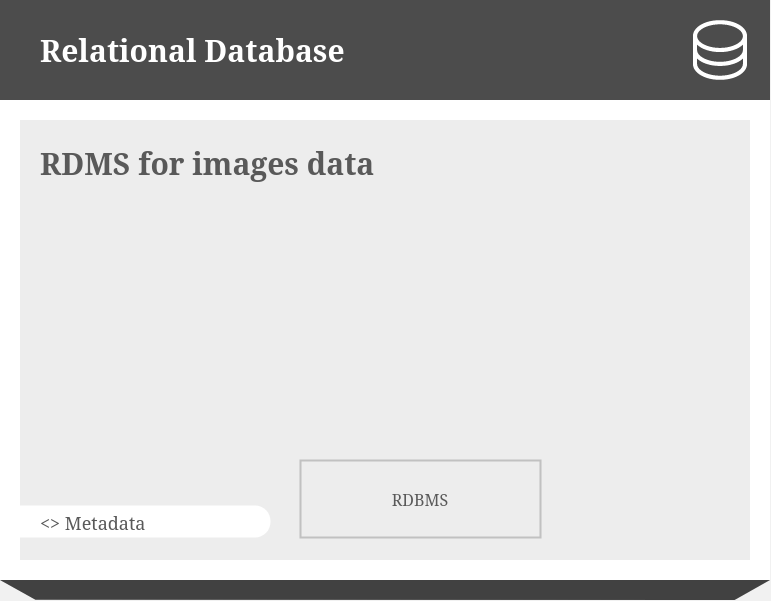

The diagram above was exported from draw.io. Its source (the exported page's mxGraphModel, read from the mxfile embedded in the PNG):
<mxGraphModel dx="2074" dy="1152" grid="1" gridSize="1" guides="1" tooltips="1" connect="1" arrows="1" fold="1" page="1" pageScale="1" pageWidth="1800" pageHeight="1011" background="#F1F1F1" math="0" shadow="0">
  <root>
    <mxCell id="0" />
    <mxCell id="1" parent="0" />
    <mxCell id="2" value="" style="group;connectable=0;resizable=0;rotatable=0;movable=1;fontFamily=Red Hat Text;fontSize=10;fontColor=#4C4C4C;" vertex="1" parent="1">
      <mxGeometry x="489" y="180" width="770" height="600" as="geometry" />
    </mxCell>
    <mxCell id="3" value="" style="shape=image;image=data:image/svg+xml,(base64 omitted: 664 chars);imageAspect=0;allowArrows=0;connectable=0;recursiveResize=0;part=1;editable=0;movable=0;resizable=0;rotatable=0;cloneable=0;deletable=0;" vertex="1" parent="2">
      <mxGeometry width="770" height="600" as="geometry" />
    </mxCell>
    <mxCell id="4" value="" style="shape=image;image=data:image/svg+xml,(base64 omitted: 972 chars);recursiveResize=0;editable=0;resizable=0;rotatable=0;cloneable=0;imageAspect=0;connectable=0;movable=1;fontFamily=Helvetica;fontSize=12;fontColor=#000000;align=center;strokeColor=#000000;fillColor=#ffffff;part=1;" vertex="1" parent="2">
      <mxGeometry x="670" width="100" height="100" as="geometry" />
    </mxCell>
    <mxCell id="5" value="Relational Database" style="text;html=1;fontSize=30;fontColor=#FFFFFF;fontFamily=Red Hat Text;fontStyle=1;verticalAlign=middle;connectable=0;spacing=0;recursiveResize=0;movable=0;resizable=0;rotatable=0;cloneable=0;deletable=0;imageAspect=0;whiteSpace=wrap;part=1;" vertex="1" parent="2">
      <mxGeometry x="40" width="620" height="100" as="geometry" />
    </mxCell>
    <mxCell id="6" value="RDMS for images data" style="text;html=1;fontSize=30;fontColor=#595959;fontFamily=Red Hat Text;fontStyle=1;verticalAlign=top;connectable=0;spacing=0;recursiveResize=0;movable=0;resizable=0;rotatable=0;cloneable=0;deletable=0;imageAspect=0;whiteSpace=wrap;part=1;" vertex="1" parent="2">
      <mxGeometry x="40" y="140" width="500" height="124" as="geometry" />
    </mxCell>
    <mxCell id="7" value="&amp;lt;&amp;gt; Metadata" style="shape=mxgraph.basic.three_corner_round_rect;verticalLabelPosition=middle;verticalAlign=top;html=1;dx=7.75;strokeColor=none;fillColor=#FFFFFF;fontFamily=Red Hat Text;fontSize=18;fontColor=#595959;align=left;spacingLeft=38;whiteSpace=nowrap;connectable=0;allowArrows=0;recursiveResize=0;part=1;expand=0;movable=0;resizable=0;rotatable=0;cloneable=0;" vertex="1" parent="2">
      <mxGeometry y="505" width="270" height="32" as="geometry" />
    </mxCell>
    <mxCell id="8" value="RDBMS" style="whiteSpace=wrap;html=1;fillColor=none;fontFamily=Red Hat Text;fontSize=16;fontColor=#595959;align=center;strokeWidth=2;rounded=0;perimeterSpacing=0;strokeColor=#00000030;fontStyle=0;imageAspect=0;connectable=0;recursiveResize=0;part=1;movable=0;resizable=0;rotatable=0;cloneable=0;" vertex="1" parent="2">
      <mxGeometry x="300" y="460" width="240" height="77" as="geometry" />
    </mxCell>
  </root>
</mxGraphModel>